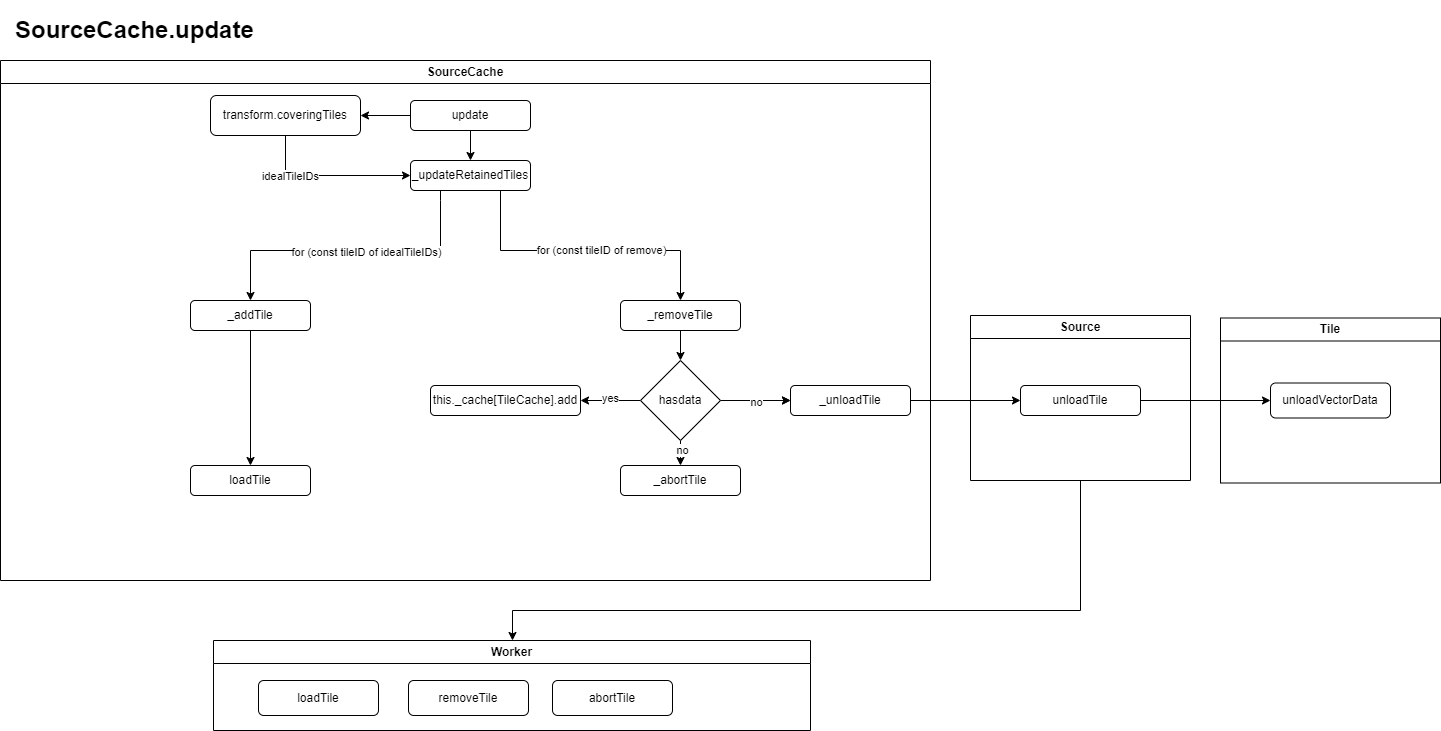

The diagram above was exported from draw.io. Its source (the exported page's mxGraphModel, read from the mxfile embedded in the PNG):
<mxGraphModel dx="2261" dy="1915" grid="1" gridSize="10" guides="1" tooltips="1" connect="1" arrows="1" fold="1" page="1" pageScale="1" pageWidth="827" pageHeight="1169" math="0" shadow="0">
  <root>
    <mxCell id="WIyWlLk6GJQsqaUBKTNV-0" />
    <mxCell id="WIyWlLk6GJQsqaUBKTNV-1" parent="WIyWlLk6GJQsqaUBKTNV-0" />
    <mxCell id="33prEhxDg7f5K74rlyEw-79" value="SourceCache" style="swimlane;whiteSpace=wrap;html=1;" parent="WIyWlLk6GJQsqaUBKTNV-1" vertex="1">
      <mxGeometry x="-250" y="50" width="930" height="520" as="geometry" />
    </mxCell>
    <mxCell id="33prEhxDg7f5K74rlyEw-9" style="edgeStyle=orthogonalEdgeStyle;rounded=0;orthogonalLoop=1;jettySize=auto;html=1;" parent="WIyWlLk6GJQsqaUBKTNV-1" source="WIyWlLk6GJQsqaUBKTNV-3" target="33prEhxDg7f5K74rlyEw-2" edge="1">
      <mxGeometry relative="1" as="geometry" />
    </mxCell>
    <mxCell id="WIyWlLk6GJQsqaUBKTNV-3" value="update" style="rounded=1;whiteSpace=wrap;html=1;fontSize=12;glass=0;strokeWidth=1;shadow=0;" parent="WIyWlLk6GJQsqaUBKTNV-1" vertex="1">
      <mxGeometry x="160" y="90" width="120" height="30" as="geometry" />
    </mxCell>
    <mxCell id="33prEhxDg7f5K74rlyEw-12" style="edgeStyle=orthogonalEdgeStyle;rounded=0;orthogonalLoop=1;jettySize=auto;html=1;exitX=0.5;exitY=1;exitDx=0;exitDy=0;entryX=0.5;entryY=0;entryDx=0;entryDy=0;" parent="WIyWlLk6GJQsqaUBKTNV-1" source="WIyWlLk6GJQsqaUBKTNV-7" target="33prEhxDg7f5K74rlyEw-15" edge="1">
      <mxGeometry relative="1" as="geometry">
        <mxPoint x="220" y="370" as="targetPoint" />
        <Array as="points">
          <mxPoint x="190" y="190" />
          <mxPoint x="190" y="240" />
          <mxPoint y="240" />
          <mxPoint y="320" />
        </Array>
      </mxGeometry>
    </mxCell>
    <mxCell id="33prEhxDg7f5K74rlyEw-17" value="for (const tileID of idealTileIDs)" style="edgeLabel;html=1;align=center;verticalAlign=middle;resizable=0;points=[];" parent="33prEhxDg7f5K74rlyEw-12" vertex="1" connectable="0">
      <mxGeometry y="1" relative="1" as="geometry">
        <mxPoint as="offset" />
      </mxGeometry>
    </mxCell>
    <mxCell id="WIyWlLk6GJQsqaUBKTNV-7" value="_updateRetainedTiles" style="rounded=1;whiteSpace=wrap;html=1;fontSize=12;glass=0;strokeWidth=1;shadow=0;" parent="WIyWlLk6GJQsqaUBKTNV-1" vertex="1">
      <mxGeometry x="160" y="150" width="120" height="30" as="geometry" />
    </mxCell>
    <mxCell id="33prEhxDg7f5K74rlyEw-0" value="" style="endArrow=classic;html=1;rounded=0;exitX=0.5;exitY=1;exitDx=0;exitDy=0;entryX=0.5;entryY=0;entryDx=0;entryDy=0;" parent="WIyWlLk6GJQsqaUBKTNV-1" source="WIyWlLk6GJQsqaUBKTNV-3" target="WIyWlLk6GJQsqaUBKTNV-7" edge="1">
      <mxGeometry width="50" height="50" relative="1" as="geometry">
        <mxPoint x="230" y="210" as="sourcePoint" />
        <mxPoint x="280" y="160" as="targetPoint" />
      </mxGeometry>
    </mxCell>
    <mxCell id="33prEhxDg7f5K74rlyEw-10" style="edgeStyle=orthogonalEdgeStyle;rounded=0;orthogonalLoop=1;jettySize=auto;html=1;exitX=0.5;exitY=1;exitDx=0;exitDy=0;entryX=0;entryY=0.5;entryDx=0;entryDy=0;" parent="WIyWlLk6GJQsqaUBKTNV-1" source="33prEhxDg7f5K74rlyEw-2" target="WIyWlLk6GJQsqaUBKTNV-7" edge="1">
      <mxGeometry relative="1" as="geometry" />
    </mxCell>
    <mxCell id="33prEhxDg7f5K74rlyEw-11" value="idealTileIDs" style="edgeLabel;html=1;align=center;verticalAlign=middle;resizable=0;points=[];" parent="33prEhxDg7f5K74rlyEw-10" vertex="1" connectable="0">
      <mxGeometry x="-0.4691" relative="1" as="geometry">
        <mxPoint as="offset" />
      </mxGeometry>
    </mxCell>
    <mxCell id="33prEhxDg7f5K74rlyEw-2" value="transform.coveringTiles" style="rounded=1;whiteSpace=wrap;html=1;fontSize=12;glass=0;strokeWidth=1;shadow=0;" parent="WIyWlLk6GJQsqaUBKTNV-1" vertex="1">
      <mxGeometry x="-40" y="85" width="150" height="40" as="geometry" />
    </mxCell>
    <mxCell id="33prEhxDg7f5K74rlyEw-52" value="" style="edgeStyle=orthogonalEdgeStyle;rounded=0;orthogonalLoop=1;jettySize=auto;html=1;" parent="WIyWlLk6GJQsqaUBKTNV-1" source="33prEhxDg7f5K74rlyEw-15" target="33prEhxDg7f5K74rlyEw-51" edge="1">
      <mxGeometry relative="1" as="geometry" />
    </mxCell>
    <mxCell id="33prEhxDg7f5K74rlyEw-15" value="_addTile" style="rounded=1;whiteSpace=wrap;html=1;fontSize=12;glass=0;strokeWidth=1;shadow=0;" parent="WIyWlLk6GJQsqaUBKTNV-1" vertex="1">
      <mxGeometry x="-60" y="290" width="120" height="30" as="geometry" />
    </mxCell>
    <mxCell id="33prEhxDg7f5K74rlyEw-27" style="edgeStyle=orthogonalEdgeStyle;rounded=0;orthogonalLoop=1;jettySize=auto;html=1;exitX=0.75;exitY=1;exitDx=0;exitDy=0;entryX=0.5;entryY=0;entryDx=0;entryDy=0;" parent="WIyWlLk6GJQsqaUBKTNV-1" source="WIyWlLk6GJQsqaUBKTNV-7" target="33prEhxDg7f5K74rlyEw-28" edge="1">
      <mxGeometry relative="1" as="geometry">
        <mxPoint x="321.8600000000001" y="281.98" as="targetPoint" />
        <Array as="points">
          <mxPoint x="250" y="240" />
          <mxPoint x="430" y="240" />
        </Array>
      </mxGeometry>
    </mxCell>
    <mxCell id="33prEhxDg7f5K74rlyEw-29" value="for (const tileID of remove)" style="edgeLabel;html=1;align=center;verticalAlign=middle;resizable=0;points=[];" parent="33prEhxDg7f5K74rlyEw-27" vertex="1" connectable="0">
      <mxGeometry x="0.1176" y="1" relative="1" as="geometry">
        <mxPoint x="-2" as="offset" />
      </mxGeometry>
    </mxCell>
    <mxCell id="33prEhxDg7f5K74rlyEw-36" value="" style="edgeStyle=orthogonalEdgeStyle;rounded=0;orthogonalLoop=1;jettySize=auto;html=1;" parent="WIyWlLk6GJQsqaUBKTNV-1" source="33prEhxDg7f5K74rlyEw-28" target="33prEhxDg7f5K74rlyEw-35" edge="1">
      <mxGeometry relative="1" as="geometry" />
    </mxCell>
    <mxCell id="33prEhxDg7f5K74rlyEw-28" value="_removeTile" style="rounded=1;whiteSpace=wrap;html=1;fontSize=12;glass=0;strokeWidth=1;shadow=0;" parent="WIyWlLk6GJQsqaUBKTNV-1" vertex="1">
      <mxGeometry x="370" y="290" width="120" height="30" as="geometry" />
    </mxCell>
    <mxCell id="33prEhxDg7f5K74rlyEw-30" value="&lt;h1&gt;SourceCache.update&lt;/h1&gt;" style="text;html=1;strokeColor=none;fillColor=none;spacing=5;spacingTop=-20;whiteSpace=wrap;overflow=hidden;rounded=0;" parent="WIyWlLk6GJQsqaUBKTNV-1" vertex="1">
      <mxGeometry x="-240" width="270" height="50" as="geometry" />
    </mxCell>
    <mxCell id="33prEhxDg7f5K74rlyEw-41" value="" style="edgeStyle=orthogonalEdgeStyle;rounded=0;orthogonalLoop=1;jettySize=auto;html=1;" parent="WIyWlLk6GJQsqaUBKTNV-1" source="33prEhxDg7f5K74rlyEw-35" target="33prEhxDg7f5K74rlyEw-40" edge="1">
      <mxGeometry relative="1" as="geometry" />
    </mxCell>
    <mxCell id="33prEhxDg7f5K74rlyEw-42" value="yes" style="edgeLabel;html=1;align=center;verticalAlign=middle;resizable=0;points=[];" parent="33prEhxDg7f5K74rlyEw-41" vertex="1" connectable="0">
      <mxGeometry x="0.0333" y="-3" relative="1" as="geometry">
        <mxPoint as="offset" />
      </mxGeometry>
    </mxCell>
    <mxCell id="33prEhxDg7f5K74rlyEw-44" value="" style="edgeStyle=orthogonalEdgeStyle;rounded=0;orthogonalLoop=1;jettySize=auto;html=1;" parent="WIyWlLk6GJQsqaUBKTNV-1" source="33prEhxDg7f5K74rlyEw-35" target="33prEhxDg7f5K74rlyEw-43" edge="1">
      <mxGeometry relative="1" as="geometry" />
    </mxCell>
    <mxCell id="33prEhxDg7f5K74rlyEw-47" value="" style="edgeStyle=orthogonalEdgeStyle;rounded=0;orthogonalLoop=1;jettySize=auto;html=1;" parent="WIyWlLk6GJQsqaUBKTNV-1" source="33prEhxDg7f5K74rlyEw-35" target="33prEhxDg7f5K74rlyEw-43" edge="1">
      <mxGeometry relative="1" as="geometry" />
    </mxCell>
    <mxCell id="33prEhxDg7f5K74rlyEw-50" value="no" style="edgeLabel;html=1;align=center;verticalAlign=middle;resizable=0;points=[];" parent="33prEhxDg7f5K74rlyEw-47" vertex="1" connectable="0">
      <mxGeometry y="-1" relative="1" as="geometry">
        <mxPoint as="offset" />
      </mxGeometry>
    </mxCell>
    <mxCell id="33prEhxDg7f5K74rlyEw-75" value="" style="edgeStyle=orthogonalEdgeStyle;rounded=0;orthogonalLoop=1;jettySize=auto;html=1;" parent="WIyWlLk6GJQsqaUBKTNV-1" source="33prEhxDg7f5K74rlyEw-35" target="33prEhxDg7f5K74rlyEw-74" edge="1">
      <mxGeometry relative="1" as="geometry" />
    </mxCell>
    <mxCell id="33prEhxDg7f5K74rlyEw-76" value="no" style="edgeLabel;html=1;align=center;verticalAlign=middle;resizable=0;points=[];" parent="33prEhxDg7f5K74rlyEw-75" vertex="1" connectable="0">
      <mxGeometry x="0.4182" y="1" relative="1" as="geometry">
        <mxPoint as="offset" />
      </mxGeometry>
    </mxCell>
    <mxCell id="33prEhxDg7f5K74rlyEw-35" value="hasdata" style="rhombus;whiteSpace=wrap;html=1;" parent="WIyWlLk6GJQsqaUBKTNV-1" vertex="1">
      <mxGeometry x="390" y="350" width="80" height="80" as="geometry" />
    </mxCell>
    <mxCell id="33prEhxDg7f5K74rlyEw-40" value="this._cache[TileCache].add" style="rounded=1;whiteSpace=wrap;html=1;" parent="WIyWlLk6GJQsqaUBKTNV-1" vertex="1">
      <mxGeometry x="180" y="375" width="150" height="30" as="geometry" />
    </mxCell>
    <mxCell id="33prEhxDg7f5K74rlyEw-54" value="" style="edgeStyle=orthogonalEdgeStyle;rounded=0;orthogonalLoop=1;jettySize=auto;html=1;" parent="WIyWlLk6GJQsqaUBKTNV-1" source="33prEhxDg7f5K74rlyEw-43" target="33prEhxDg7f5K74rlyEw-53" edge="1">
      <mxGeometry relative="1" as="geometry" />
    </mxCell>
    <mxCell id="33prEhxDg7f5K74rlyEw-43" value="_unloadTile" style="rounded=1;whiteSpace=wrap;html=1;" parent="WIyWlLk6GJQsqaUBKTNV-1" vertex="1">
      <mxGeometry x="540" y="375" width="120" height="30" as="geometry" />
    </mxCell>
    <mxCell id="33prEhxDg7f5K74rlyEw-51" value="loadTile" style="rounded=1;whiteSpace=wrap;html=1;glass=0;strokeWidth=1;shadow=0;" parent="WIyWlLk6GJQsqaUBKTNV-1" vertex="1">
      <mxGeometry x="-60" y="455" width="120" height="30" as="geometry" />
    </mxCell>
    <mxCell id="33prEhxDg7f5K74rlyEw-83" style="edgeStyle=orthogonalEdgeStyle;rounded=0;orthogonalLoop=1;jettySize=auto;html=1;entryX=0;entryY=0.5;entryDx=0;entryDy=0;" parent="WIyWlLk6GJQsqaUBKTNV-1" source="33prEhxDg7f5K74rlyEw-53" target="33prEhxDg7f5K74rlyEw-58" edge="1">
      <mxGeometry relative="1" as="geometry" />
    </mxCell>
    <mxCell id="33prEhxDg7f5K74rlyEw-53" value="unloadTile" style="rounded=1;whiteSpace=wrap;html=1;" parent="WIyWlLk6GJQsqaUBKTNV-1" vertex="1">
      <mxGeometry x="770" y="375" width="120" height="30" as="geometry" />
    </mxCell>
    <mxCell id="33prEhxDg7f5K74rlyEw-74" value="_abortTile" style="rounded=1;whiteSpace=wrap;html=1;" parent="WIyWlLk6GJQsqaUBKTNV-1" vertex="1">
      <mxGeometry x="370" y="455" width="120" height="30" as="geometry" />
    </mxCell>
    <mxCell id="33prEhxDg7f5K74rlyEw-87" style="edgeStyle=orthogonalEdgeStyle;rounded=0;orthogonalLoop=1;jettySize=auto;html=1;" parent="WIyWlLk6GJQsqaUBKTNV-1" source="33prEhxDg7f5K74rlyEw-80" target="33prEhxDg7f5K74rlyEw-85" edge="1">
      <mxGeometry relative="1" as="geometry">
        <Array as="points">
          <mxPoint x="830" y="600" />
          <mxPoint x="262" y="600" />
        </Array>
      </mxGeometry>
    </mxCell>
    <mxCell id="33prEhxDg7f5K74rlyEw-80" value="Source" style="swimlane;whiteSpace=wrap;html=1;" parent="WIyWlLk6GJQsqaUBKTNV-1" vertex="1">
      <mxGeometry x="720" y="305" width="220" height="165" as="geometry" />
    </mxCell>
    <mxCell id="33prEhxDg7f5K74rlyEw-82" value="Tile" style="swimlane;whiteSpace=wrap;html=1;" parent="WIyWlLk6GJQsqaUBKTNV-1" vertex="1">
      <mxGeometry x="970" y="307.5" width="220" height="165" as="geometry" />
    </mxCell>
    <mxCell id="33prEhxDg7f5K74rlyEw-58" value="unloadVectorData" style="rounded=1;whiteSpace=wrap;html=1;" parent="33prEhxDg7f5K74rlyEw-82" vertex="1">
      <mxGeometry x="50" y="65" width="120" height="35" as="geometry" />
    </mxCell>
    <mxCell id="33prEhxDg7f5K74rlyEw-85" value="Worker" style="swimlane;whiteSpace=wrap;html=1;startSize=23;" parent="WIyWlLk6GJQsqaUBKTNV-1" vertex="1">
      <mxGeometry x="-37" y="630" width="597" height="90" as="geometry" />
    </mxCell>
    <mxCell id="33prEhxDg7f5K74rlyEw-61" value="removeTile" style="rounded=1;whiteSpace=wrap;html=1;" parent="33prEhxDg7f5K74rlyEw-85" vertex="1">
      <mxGeometry x="195" y="40" width="120" height="35" as="geometry" />
    </mxCell>
    <mxCell id="33prEhxDg7f5K74rlyEw-66" value="loadTile" style="rounded=1;whiteSpace=wrap;html=1;" parent="33prEhxDg7f5K74rlyEw-85" vertex="1">
      <mxGeometry x="45" y="40" width="120" height="35" as="geometry" />
    </mxCell>
    <mxCell id="33prEhxDg7f5K74rlyEw-68" value="abortTile" style="rounded=1;whiteSpace=wrap;html=1;" parent="33prEhxDg7f5K74rlyEw-85" vertex="1">
      <mxGeometry x="339" y="40" width="120" height="35" as="geometry" />
    </mxCell>
  </root>
</mxGraphModel>